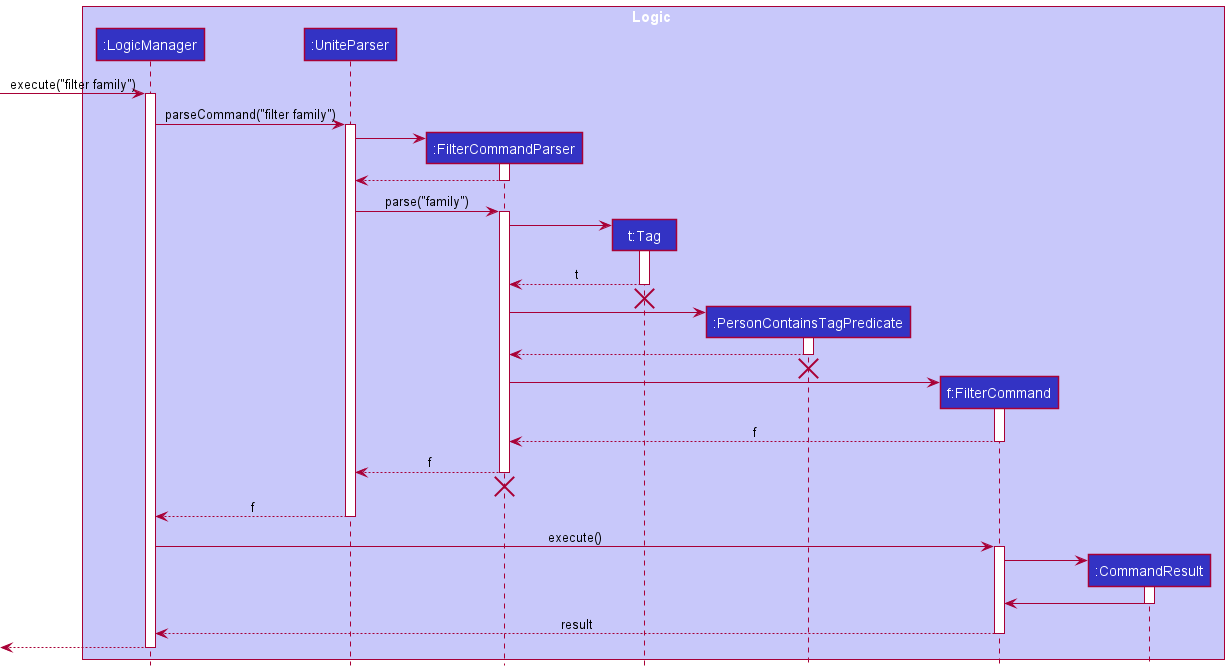

The diagram above was rendered by PlantUML. Its source (embedded in the PNG):
@startuml
!include style.puml

box Logic LOGIC_COLOR_T1
participant ":LogicManager" as LogicManager LOGIC_COLOR
participant ":UniteParser" as UniteParser LOGIC_COLOR
participant ":FilterCommandParser" as FilterCommandParser LOGIC_COLOR
participant "t:Tag" as Tag LOGIC_COLOR
participant ":PersonContainsTagPredicate" as PersonContainsTagPredicate LOGIC_COLOR
participant "f:FilterCommand" as FilterCommand LOGIC_COLOR
participant ":CommandResult" as CommandResult LOGIC_COLOR
end box

[-> LogicManager : execute("filter family")
activate LogicManager

LogicManager -> UniteParser : parseCommand("filter family")
activate UniteParser

create FilterCommandParser
UniteParser -> FilterCommandParser
activate FilterCommandParser

FilterCommandParser --> UniteParser
deactivate FilterCommandParser

UniteParser -> FilterCommandParser : parse("family")
activate FilterCommandParser

create Tag
FilterCommandParser -> Tag
activate Tag

Tag --> FilterCommandParser : t
deactivate Tag
Tag -[hidden]-> FilterCommandParser
destroy Tag

create PersonContainsTagPredicate
FilterCommandParser -> PersonContainsTagPredicate
activate PersonContainsTagPredicate

PersonContainsTagPredicate --> FilterCommandParser
deactivate PersonContainsTagPredicate
PersonContainsTagPredicate -[hidden]-> FilterCommandParser
destroy PersonContainsTagPredicate

create FilterCommand
FilterCommandParser -> FilterCommand
activate FilterCommand

FilterCommand --> FilterCommandParser : f
deactivate FilterCommand

FilterCommandParser --> UniteParser: f
deactivate FilterCommandParser
FilterCommandParser -[hidden]-> UniteParser
destroy FilterCommandParser

UniteParser --> LogicManager :f
deactivate UniteParser

LogicManager -> FilterCommand : execute()
activate FilterCommand

create CommandResult
FilterCommand -> CommandResult
activate CommandResult

CommandResult -> FilterCommand
deactivate CommandResult

FilterCommand --> LogicManager: result
deactivate FilterCommand

[<--LogicManager
deactivate LogicManager
@enduml